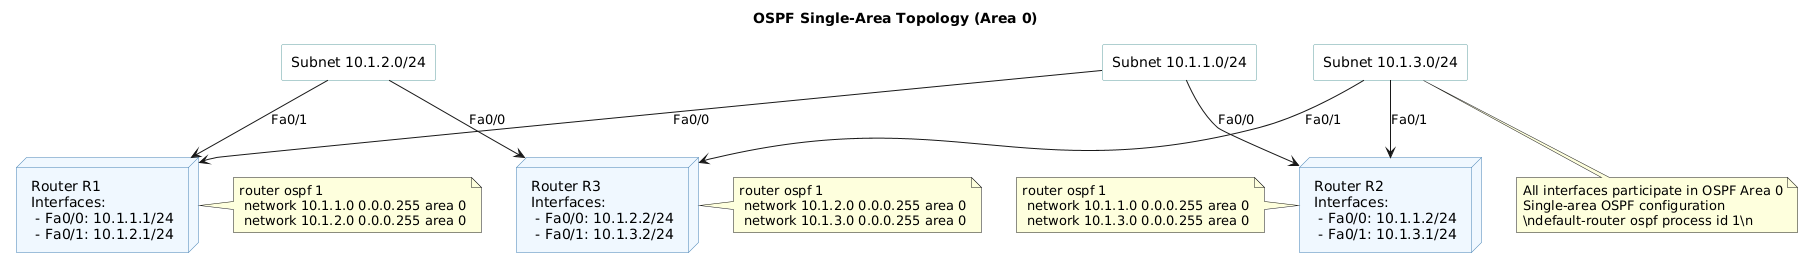

The diagram above was rendered by PlantUML. Its source (embedded in the PNG):
@startuml
title OSPF Single-Area Topology (Area 0)

skinparam node {
  BackgroundColor #F0F8FF
  BorderColor #4682B4
}
skinparam rectangle {
  BackgroundColor #FFFFFF
  BorderColor #5F9EA0
}

' Define Routers with interfaces and IPs
node "Router R1\nInterfaces:\n - Fa0/0: 10.1.1.1/24\n - Fa0/1: 10.1.2.1/24" as R1
node "Router R2\nInterfaces:\n - Fa0/0: 10.1.1.2/24\n - Fa0/1: 10.1.3.1/24" as R2
node "Router R3\nInterfaces:\n - Fa0/0: 10.1.2.2/24\n - Fa0/1: 10.1.3.2/24" as R3

' Define Network Segments (subnets)
rectangle "Subnet 10.1.1.0/24" as Net1
rectangle "Subnet 10.1.2.0/24" as Net2
rectangle "Subnet 10.1.3.0/24" as Net3

' Connections between Routers via subnets
Net1 --> R1 : Fa0/0
Net1 --> R2 : Fa0/0

Net2 --> R1 : Fa0/1
Net2 --> R3 : Fa0/0

Net3 --> R2 : Fa0/1
Net3 --> R3 : Fa0/1

' OSPF area note
note bottom
All interfaces participate in OSPF Area 0
Single-area OSPF configuration
\ndefault-router ospf process id 1\n
end note

' Router configs notes
note right of R1
router ospf 1
 network 10.1.1.0 0.0.0.255 area 0
 network 10.1.2.0 0.0.0.255 area 0
end note

note left of R2
router ospf 1
 network 10.1.1.0 0.0.0.255 area 0
 network 10.1.3.0 0.0.0.255 area 0
end note

note right of R3
router ospf 1
 network 10.1.2.0 0.0.0.255 area 0
 network 10.1.3.0 0.0.0.255 area 0
end note
@enduml